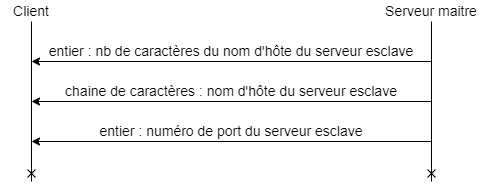

The diagram above was exported from draw.io. Its source (the exported page's mxGraphModel, read from the mxfile embedded in the PNG):
<mxGraphModel dx="1102" dy="606" grid="1" gridSize="10" guides="1" tooltips="1" connect="1" arrows="1" fold="1" page="1" pageScale="1" pageWidth="827" pageHeight="1169" math="0" shadow="0">
  <root>
    <mxCell id="0" />
    <mxCell id="1" parent="0" />
    <mxCell id="-ZzgaIiHg7fhx1HZzrY5-1" value="" style="endArrow=none;html=1;rounded=0;startArrow=cross;startFill=0;endFill=0;" edge="1" parent="1">
      <mxGeometry width="50" height="50" relative="1" as="geometry">
        <mxPoint x="160" y="200" as="sourcePoint" />
        <mxPoint x="160" y="40" as="targetPoint" />
      </mxGeometry>
    </mxCell>
    <mxCell id="-ZzgaIiHg7fhx1HZzrY5-2" value="" style="endArrow=none;html=1;rounded=0;endFill=0;startArrow=cross;startFill=0;" edge="1" parent="1">
      <mxGeometry width="50" height="50" relative="1" as="geometry">
        <mxPoint x="560" y="200" as="sourcePoint" />
        <mxPoint x="560" y="40" as="targetPoint" />
      </mxGeometry>
    </mxCell>
    <mxCell id="-ZzgaIiHg7fhx1HZzrY5-3" value="&lt;font style=&quot;font-size: 14px&quot;&gt;Client&lt;/font&gt;" style="text;html=1;strokeColor=none;fillColor=none;align=center;verticalAlign=middle;whiteSpace=wrap;rounded=0;" vertex="1" parent="1">
      <mxGeometry x="130" y="20" width="60" height="20" as="geometry" />
    </mxCell>
    <mxCell id="-ZzgaIiHg7fhx1HZzrY5-4" value="&lt;font style=&quot;font-size: 14px&quot;&gt;Serveur maitre&lt;br&gt;&lt;/font&gt;" style="text;html=1;strokeColor=none;fillColor=none;align=center;verticalAlign=middle;whiteSpace=wrap;rounded=0;" vertex="1" parent="1">
      <mxGeometry x="500" y="20" width="120" height="20" as="geometry" />
    </mxCell>
    <mxCell id="-ZzgaIiHg7fhx1HZzrY5-7" value="" style="endArrow=none;html=1;rounded=0;fontSize=14;startArrow=classic;startFill=1;endFill=0;" edge="1" parent="1">
      <mxGeometry width="50" height="50" relative="1" as="geometry">
        <mxPoint x="160" y="80" as="sourcePoint" />
        <mxPoint x="560" y="80" as="targetPoint" />
      </mxGeometry>
    </mxCell>
    <mxCell id="-ZzgaIiHg7fhx1HZzrY5-8" value="entier : nb de caractères du nom d'hôte du serveur esclave" style="text;html=1;strokeColor=none;fillColor=none;align=center;verticalAlign=middle;whiteSpace=wrap;rounded=0;fontSize=14;" vertex="1" parent="1">
      <mxGeometry x="160" y="60" width="400" height="20" as="geometry" />
    </mxCell>
    <mxCell id="-ZzgaIiHg7fhx1HZzrY5-9" value="" style="endArrow=classic;html=1;rounded=0;fontSize=14;" edge="1" parent="1">
      <mxGeometry width="50" height="50" relative="1" as="geometry">
        <mxPoint x="560" y="120" as="sourcePoint" />
        <mxPoint x="160" y="120" as="targetPoint" />
      </mxGeometry>
    </mxCell>
    <mxCell id="-ZzgaIiHg7fhx1HZzrY5-10" value="chaine de caractères : nom d'hôte du serveur esclave" style="text;html=1;strokeColor=none;fillColor=none;align=center;verticalAlign=middle;whiteSpace=wrap;rounded=0;fontSize=14;" vertex="1" parent="1">
      <mxGeometry x="160" y="100" width="400" height="20" as="geometry" />
    </mxCell>
    <mxCell id="-ZzgaIiHg7fhx1HZzrY5-11" value="" style="endArrow=classic;html=1;rounded=0;fontSize=14;" edge="1" parent="1">
      <mxGeometry width="50" height="50" relative="1" as="geometry">
        <mxPoint x="560" y="160" as="sourcePoint" />
        <mxPoint x="160" y="160" as="targetPoint" />
      </mxGeometry>
    </mxCell>
    <mxCell id="-ZzgaIiHg7fhx1HZzrY5-12" value="entier : numéro de port du serveur esclave" style="text;html=1;strokeColor=none;fillColor=none;align=center;verticalAlign=middle;whiteSpace=wrap;rounded=0;fontSize=14;" vertex="1" parent="1">
      <mxGeometry x="160" y="140" width="400" height="20" as="geometry" />
    </mxCell>
  </root>
</mxGraphModel>